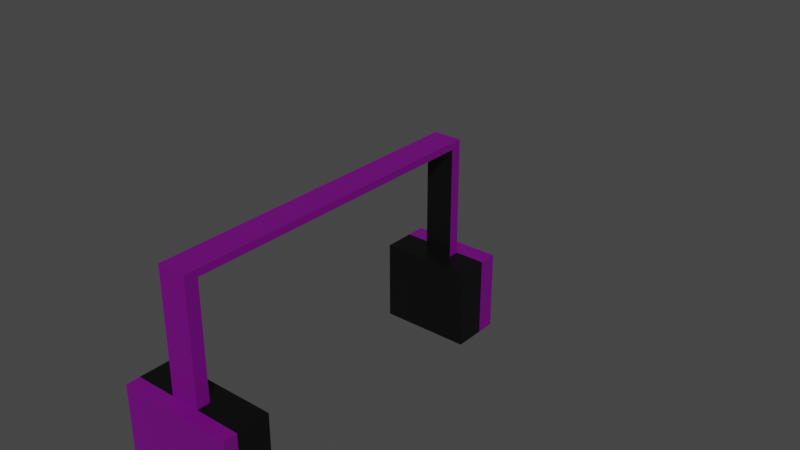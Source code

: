 # Source: earphoneshat.blend  (saved by Blender 2.91.10; exported with 4.5.12 LTS)
import bpy
from mathutils import Matrix  # noqa: F401  (used for matrix-valued properties, if any)

bpy.ops.wm.read_factory_settings(use_empty=True)
scene = bpy.context.scene
scene.name = 'Scene'

# ---- collections
col_collection = bpy.data.collections.new('Collection'); scene.collection.children.link(col_collection)

# ---- materials (node trees are filled in below, after node groups)
mat_material_001 = bpy.data.materials.new('Material.001')
mat_material_001.use_transparent_shadow = False
mat_material_002 = bpy.data.materials.new('Material.002')
mat_material_002.use_transparent_shadow = False

# ---- material node trees
mat_material_001.use_nodes = True; mat_material_001.node_tree.nodes.clear()
_N = mat_material_001.node_tree.nodes; _L = mat_material_001.node_tree.links
n0 = _N.new('ShaderNodeBsdfPrincipled'); n0.name = 'Principled BSDF'; n0.location = (10, 300)
n0.distribution = 'GGX'
n0.subsurface_method = 'BURLEY'
n0.inputs[0].default_value = (0.1723, 0.0, 0.2079, 1.0)
n0.inputs[3].default_value = 1.45
n0.inputs[27].default_value = (0.0, 0.0, 0.0, 1.0)
n0.inputs[28].default_value = 1.0
n1 = _N.new('ShaderNodeOutputMaterial'); n1.name = 'Material Output'; n1.location = (300, 300)
_L.new(n0.outputs[0], n1.inputs[0])
n1.is_active_output = True
mat_material_002.use_nodes = True; mat_material_002.node_tree.nodes.clear()
_N = mat_material_002.node_tree.nodes; _L = mat_material_002.node_tree.links
n0 = _N.new('ShaderNodeBsdfPrincipled'); n0.name = 'Principled BSDF'; n0.location = (10, 300)
n0.distribution = 'GGX'
n0.subsurface_method = 'BURLEY'
n0.inputs[0].default_value = (0.0, 0.0, 0.0, 1.0)
n0.inputs[3].default_value = 1.45
n0.inputs[27].default_value = (0.0, 0.0, 0.0, 1.0)
n0.inputs[28].default_value = 1.0
n1 = _N.new('ShaderNodeOutputMaterial'); n1.name = 'Material Output'; n1.location = (300, 300)
_L.new(n0.outputs[0], n1.inputs[0])
n1.is_active_output = True

# ---- world
world_world = bpy.data.worlds.new('World'); scene.world = world_world
world_world.use_nodes = True; world_world.node_tree.nodes.clear()
_N = world_world.node_tree.nodes; _L = world_world.node_tree.links
n0 = _N.new('ShaderNodeOutputWorld'); n0.name = 'World Output'; n0.location = (300, 300)
n1 = _N.new('ShaderNodeBackground'); n1.name = 'Background'; n1.location = (10, 300)
n1.inputs[0].default_value = (0.05088, 0.05088, 0.05088, 1.0)
_L.new(n1.outputs[0], n0.inputs[0])
n0.is_active_output = True
world_world.color = (0.05088, 0.05088, 0.05088)
world_world.use_sun_shadow = False
world_world.sun_shadow_jitter_overblur = 0.0

# ---- meshes
me_cube_001 = bpy.data.meshes.new('Cube.001')
me_cube_001.from_pydata([(-1.0, -1.0, -1.0), (-1.0, -1.0, 1.0), (-1.0, 1.0, -1.0), (-1.0, 1.0, 1.0), (1.0, -1.0, -1.0), (1.0, -1.0, 1.0), (1.0, 1.0, -1.0), (1.0, 1.0, 1.0), (-1.0, 1.073, 1.0), (-1.0, 1.073, -1.0), (1.0, 1.073, -1.0), (1.0, 1.073, 1.0), (-1.0, -1.084, -1.0), (-1.0, -1.084, 1.0), (1.0, -1.084, 1.0), (1.0, -1.084, -1.0), (-1.0, -1.0, -33.1), (1.0, -1.0, -33.1), (-1.0, -1.084, -33.1), (1.0, -1.084, -33.1), (1.0, 1.0, -33.02), (-1.0, 1.0, -33.02), (1.0, 1.073, -33.02), (-1.0, 1.073, -33.02), (-9.054e-07, 0.7022, 1.378), (-0.5193, 0.6974, 1.378), (-1.019, 0.6834, 1.378), (-1.479, 0.6605, 1.378), (-1.882, 0.6297, 1.378), (-2.213, 0.5922, 1.378), (-2.459, 0.5494, 1.378), (-2.611, 0.503, 1.378), (-2.662, 0.4547, 1.378), (-2.611, 0.4064, 1.378), (-2.459, 0.36, 1.378), (-2.213, 0.3172, 1.378), (-1.882, 0.2797, 1.378), (-1.479, 0.249, 1.378), (-1.019, 0.2261, 1.378), (-0.5193, 0.212, 1.378), (-3.802e-08, 0.2073, 1.378), (0.5193, 0.212, 1.378), (1.019, 0.2261, 1.378), (1.479, 0.249, 1.378), (1.882, 0.2797, 1.378), (2.213, 0.3172, 1.378), (2.459, 0.36, 1.378), (2.611, 0.4064, 1.378), (2.662, 0.4547, 1.378), (2.611, 0.503, 1.378), (2.459, 0.5494, 1.378), (2.213, 0.5922, 1.378), (1.882, 0.6297, 1.378), (1.479, 0.6605, 1.378), (1.019, 0.6834, 1.378), (0.5193, 0.6974, 1.378), (-9.054e-07, 0.4547, 23.03), (-9.054e-07, 2.385, 1.378), (-0.5193, 2.38, 1.378), (-1.019, 2.366, 1.378), (-1.479, 2.343, 1.378), (-1.882, 2.313, 1.378), (-2.213, 2.275, 1.378), (-2.459, 2.232, 1.378), (-2.611, 2.186, 1.378), (-2.662, 2.138, 1.378), (-2.611, 2.089, 1.378), (-2.459, 2.043, 1.378), (-2.213, 2.0, 1.378), (-1.882, 1.963, 1.378), (-1.479, 1.932, 1.378), (-1.019, 1.909, 1.378), (-0.5193, 1.895, 1.378), (-3.802e-08, 1.89, 1.378), (0.5193, 1.895, 1.378), (1.019, 1.909, 1.378), (1.479, 1.932, 1.378), (1.882, 1.963, 1.378), (2.213, 2.0, 1.378), (2.459, 2.043, 1.378), (2.611, 2.089, 1.378), (2.662, 2.138, 1.378), (2.611, 2.186, 1.378), (2.459, 2.232, 1.378), (2.213, 2.275, 1.378), (1.882, 2.313, 1.378), (1.479, 2.343, 1.378), (1.019, 2.366, 1.378), (0.5193, 2.38, 1.378), (-9.054e-07, 2.138, 23.03), (1.0, 1.0, -55.51), (-1.0, 1.0, -55.51), (1.0, 1.073, -55.51), (-1.0, 1.073, -55.51), (3.206, 1.0, -33.02), (3.206, 1.073, -33.02), (3.206, 1.073, -55.51), (3.206, 1.0, -55.51), (-3.116, 1.073, -33.02), (-3.116, 1.0, -33.02), (-3.116, 1.0, -55.51), (-3.116, 1.073, -55.51), (3.899, -1.0, -33.1), (3.899, -1.084, -33.1), (3.899, -1.0, -49.59), (3.899, -1.084, -49.59), (-4.15, -1.0, -33.1), (-4.15, -1.084, -33.1), (-4.15, -1.0, -49.59), (-4.15, -1.084, -49.59), (1.0, 1.194, -33.02), (-1.0, 1.194, -33.02), (-3.116, 1.194, -55.51), (-1.0, 1.194, -55.51), (-3.116, 1.194, -33.02), (3.206, 1.194, -33.02), (1.0, 1.194, -55.51), (3.206, 1.194, -55.51), (-1.0, -1.173, -33.1), (1.0, -1.173, -33.1), (-1.0, -1.173, -49.59), (1.0, -1.173, -49.59), (3.899, -1.173, -33.1), (3.899, -1.173, -49.59), (-4.15, -1.173, -49.59), (-4.15, -1.173, -33.1), (-1.0, -1.0, -58.14), (1.0, -1.0, -58.14), (-1.0, -1.084, -58.14), (1.0, -1.084, -58.14), (-4.15, -1.173, -58.14), (-4.15, -1.084, -58.14), (-1.0, -1.173, -58.14), (3.899, -1.0, -58.14), (3.899, -1.084, -58.14), (-4.15, -1.0, -58.14), (1.0, -1.173, -58.14), (3.899, -1.173, -58.14), (1.0, 0.9314, -33.02), (-1.0, 0.9314, -33.02), (-3.116, 0.9314, -55.51), (-1.0, 0.9314, -55.51), (-3.116, 0.9314, -33.02), (3.206, 0.9314, -33.02), (3.206, 0.9314, -55.51), (1.0, 0.9314, -55.51), (-1.0, -0.9145, -33.1), (1.0, -0.9145, -33.1), (1.0, -0.9145, -58.14), (3.899, -0.9145, -49.59), (3.899, -0.9145, -58.14), (-4.15, -0.9145, -58.14), (-4.15, -0.9145, -49.59), (-1.0, -0.9145, -58.14), (3.899, -0.9145, -33.1), (-4.15, -0.9145, -33.1), (-1.0, -0.8696, -33.1), (1.0, -0.8696, -33.1), (-1.0, -0.8696, -49.59), (1.0, -0.8696, -49.59), (1.0, -0.8696, -58.14), (3.899, -0.8696, -49.59), (3.899, -0.8696, -58.14), (-4.15, -0.8696, -58.14), (-4.15, -0.8696, -49.59), (-1.0, -0.8696, -58.14), (3.899, -0.8696, -33.1), (-4.15, -0.8696, -33.1), (1.0, 0.8744, -33.02), (-1.0, 0.8744, -33.02), (-3.116, 0.8744, -55.51), (-1.0, 0.8744, -55.51), (-3.116, 0.8744, -33.02), (3.206, 0.8744, -33.02), (3.206, 0.8744, -55.51), (1.0, 0.8744, -55.51)], [], [(0, 1, 3, 2), (3, 7, 11, 8), (6, 7, 5, 4), (1, 0, 12, 13), (2, 6, 4, 0), (7, 3, 1, 5), (9, 8, 11, 10), (2, 3, 8, 9), (7, 6, 10, 11), (2, 9, 23, 21), (15, 14, 13, 12), (0, 4, 17, 16), (5, 1, 13, 14), (4, 5, 14, 15), (18, 16, 106, 107), (4, 15, 19, 17), (12, 0, 16, 18), (15, 12, 18, 19), (21, 23, 98, 99), (10, 6, 20, 22), (6, 2, 21, 20), (9, 10, 22, 23), (98, 23, 111, 114), (93, 91, 100, 101), (21, 99, 142, 139), (99, 98, 101, 100), (97, 94, 143, 144), (22, 20, 94, 95), (95, 96, 117, 115), (95, 94, 97, 96), (101, 98, 114, 112), (90, 92, 96, 97), (99, 100, 140, 142), (90, 91, 93, 92), (104, 133, 150, 149), (133, 127, 148, 150), (104, 105, 134, 133), (18, 107, 125, 118), (102, 103, 105, 104), (127, 126, 153, 148), (17, 19, 103, 102), (126, 135, 151, 153), (107, 106, 108, 109), (108, 106, 155, 152), (16, 17, 147, 146), (124, 109, 131, 130), (111, 113, 112, 114), (116, 110, 115, 117), (111, 110, 116, 113), (23, 22, 110, 111), (92, 93, 113, 116), (96, 92, 116, 117), (93, 101, 112, 113), (22, 95, 115, 110), (119, 118, 120, 121), (119, 121, 123, 122), (120, 118, 125, 124), (107, 109, 124, 125), (103, 19, 119, 122), (120, 124, 130, 132), (105, 103, 122, 123), (19, 18, 118, 119), (126, 127, 129, 128), (129, 127, 133, 134), (128, 129, 136, 132), (126, 128, 131, 135), (131, 128, 132, 130), (129, 134, 137, 136), (109, 108, 135, 131), (121, 120, 132, 136), (105, 123, 137, 134), (123, 121, 136, 137), (140, 141, 171, 170), (142, 140, 170, 172), (145, 144, 174, 175), (20, 21, 139, 138), (91, 90, 145, 141), (100, 91, 141, 140), (90, 97, 144, 145), (94, 20, 138, 143), (155, 146, 156, 167), (150, 148, 160, 162), (154, 149, 161, 166), (152, 155, 167, 164), (151, 152, 164, 163), (148, 153, 165, 160), (135, 108, 152, 151), (106, 16, 146, 155), (102, 104, 149, 154), (17, 102, 154, 147), (158, 159, 160, 165), (156, 157, 159, 158), (159, 157, 166, 161), (159, 161, 162, 160), (156, 158, 164, 167), (164, 158, 165, 163), (153, 151, 163, 165), (149, 150, 162, 161), (147, 154, 166, 157), (146, 147, 157, 156), (171, 169, 172, 170), (168, 175, 174, 173), (168, 169, 171, 175), (144, 143, 173, 174), (143, 138, 168, 173), (139, 142, 172, 169), (138, 139, 169, 168), (141, 145, 175, 171)])
me_cube_001.polygons.foreach_set('material_index', [0, 0, 0, 0, 1, 0, 0, 0, 0, 0, 0, 1, 0, 0, 1, 0, 0, 0, 1, 0, 1, 0, 0, 1, 1, 1, 1, 1, 0, 1, 0, 1, 1, 1, 1, 1, 1, 0, 1, 1, 1, 1, 1, 1, 1, 0, 0, 0, 0, 0, 0, 0, 0, 0, 0, 0, 0, 0, 0, 0, 0, 0, 1, 1, 0, 1, 0, 0, 1, 0, 0, 0, 1, 1, 1, 1, 1, 1, 1, 1, 1, 1, 1, 1, 1, 1, 1, 1, 1, 1, 1, 1, 1, 1, 1, 1, 1, 1, 1, 1, 1, 1, 1, 1, 1, 1, 1, 1])
_uv = me_cube_001.uv_layers.new(name='UVMap')
_uv.uv.foreach_set('vector', [0.375, 0.0, 0.625, 0.0, 0.625, 0.25, 0.375, 0.25, 0.875, 0.5, 0.625, 0.5, 0.625, 0.5, 0.875, 0.5, 0.375, 0.5, 0.625, 0.5, 0.625, 0.75, 0.375, 0.75, 0.625, 0.0, 0.375, 0.0, 0.375, 0.0, 0.625, 0.0, 0.125, 0.5, 0.375, 0.5, 0.375, 0.75, 0.125, 0.75, 0.625, 0.5, 0.875, 0.5, 0.875, 0.75, 0.625, 0.75, 0.375, 0.25, 0.625, 0.25, 0.625, 0.5, 0.375, 0.5, 0.375, 0.25, 0.625, 0.25, 0.625, 0.25, 0.375, 0.25, 0.625, 0.5, 0.375, 0.5, 0.375, 0.5, 0.625, 0.5, 0.375, 0.25, 0.375, 0.25, 0.375, 0.25, 0.375, 0.25, 0.375, 0.75, 0.625, 0.75, 0.625, 1.0, 0.375, 1.0, 0.125, 0.75, 0.375, 0.75, 0.375, 0.75, 0.125, 0.75, 0.625, 0.75, 0.875, 0.75, 0.875, 0.75, 0.625, 0.75, 0.375, 0.75, 0.625, 0.75, 0.625, 0.75, 0.375, 0.75, 0.375, 0.0, 0.375, 0.0, 0.375, 0.0, 0.375, 0.0, 0.375, 0.75, 0.375, 0.75, 0.375, 0.75, 0.375, 0.75, 0.375, 0.0, 0.375, 0.0, 0.375, 0.0, 0.375, 0.0, 0.375, 0.75, 0.375, 1.0, 0.375, 1.0, 0.375, 0.75, 0.375, 0.25, 0.375, 0.25, 0.375, 0.25, 0.375, 0.25, 0.375, 0.5, 0.375, 0.5, 0.375, 0.5, 0.375, 0.5, 0.375, 0.5, 0.125, 0.5, 0.125, 0.5, 0.375, 0.5, 0.375, 0.25, 0.375, 0.5, 0.375, 0.5, 0.375, 0.25, 0.375, 0.25, 0.375, 0.25, 0.375, 0.25, 0.375, 0.25, 0.125, 0.5, 0.125, 0.5, 0.125, 0.5, 0.125, 0.5, 0.375, 0.25, 0.375, 0.25, 0.375, 0.25, 0.375, 0.25, 0.375, 0.25, 0.375, 0.25, 0.375, 0.25, 0.375, 0.25, 0.375, 0.5, 0.375, 0.5, 0.375, 0.5, 0.375, 0.5, 0.375, 0.5, 0.375, 0.5, 0.375, 0.5, 0.375, 0.5, 0.375, 0.5, 0.375, 0.5, 0.375, 0.5, 0.375, 0.5, 0.375, 0.5, 0.375, 0.5, 0.375, 0.5, 0.375, 0.5, 0.375, 0.25, 0.375, 0.25, 0.375, 0.25, 0.375, 0.25, 0.375, 0.5, 0.375, 0.5, 0.375, 0.5, 0.375, 0.5, 0.375, 0.25, 0.375, 0.25, 0.375, 0.25, 0.375, 0.25, 0.375, 0.5, 0.125, 0.5, 0.125, 0.5, 0.375, 0.5, 0.375, 0.75, 0.375, 0.75, 0.375, 0.75, 0.375, 0.75, 0.375, 0.75, 0.375, 0.75, 0.375, 0.75, 0.375, 0.75, 0.375, 0.75, 0.375, 0.75, 0.375, 0.75, 0.375, 0.75, 0.375, 0.0, 0.375, 0.0, 0.375, 0.0, 0.375, 0.0, 0.375, 0.75, 0.375, 0.75, 0.375, 0.75, 0.375, 0.75, 0.375, 0.75, 0.125, 0.75, 0.125, 0.75, 0.375, 0.75, 0.375, 0.75, 0.375, 0.75, 0.375, 0.75, 0.375, 0.75, 0.125, 0.75, 0.125, 0.75, 0.125, 0.75, 0.125, 0.75, 0.375, 0.0, 0.375, 0.0, 0.375, 0.0, 0.375, 0.0, 0.375, 0.0, 0.375, 0.0, 0.375, 0.0, 0.375, 0.0, 0.125, 0.75, 0.375, 0.75, 0.375, 0.75, 0.125, 0.75, 0.375, 0.0, 0.375, 0.0, 0.375, 0.0, 0.375, 0.0, 0.375, 0.25, 0.375, 0.25, 0.375, 0.25, 0.375, 0.25, 0.375, 0.5, 0.375, 0.5, 0.375, 0.5, 0.375, 0.5, 0.375, 0.25, 0.375, 0.5, 0.375, 0.5, 0.375, 0.25, 0.375, 0.25, 0.375, 0.5, 0.375, 0.5, 0.375, 0.25, 0.375, 0.5, 0.125, 0.5, 0.125, 0.5, 0.375, 0.5, 0.375, 0.5, 0.375, 0.5, 0.375, 0.5, 0.375, 0.5, 0.125, 0.5, 0.125, 0.5, 0.125, 0.5, 0.125, 0.5, 0.375, 0.5, 0.375, 0.5, 0.375, 0.5, 0.375, 0.5, 0.375, 0.75, 0.375, 1.0, 0.375, 1.0, 0.375, 0.75, 0.375, 0.75, 0.375, 0.75, 0.375, 0.75, 0.375, 0.75, 0.375, 1.0, 0.375, 1.0, 0.375, 1.0, 0.375, 1.0, 0.375, 0.0, 0.375, 0.0, 0.375, 0.0, 0.375, 0.0, 0.375, 0.75, 0.375, 0.75, 0.375, 0.75, 0.375, 0.75, 0.375, 1.0, 0.375, 1.0, 0.375, 1.0, 0.375, 1.0, 0.375, 0.75, 0.375, 0.75, 0.375, 0.75, 0.375, 0.75, 0.375, 0.75, 0.375, 1.0, 0.375, 1.0, 0.375, 0.75, 0.125, 0.75, 0.375, 0.75, 0.375, 0.75, 0.125, 0.75, 0.375, 0.75, 0.375, 0.75, 0.375, 0.75, 0.375, 0.75, 0.125, 0.75, 0.375, 0.75, 0.375, 0.75, 0.125, 0.75, 0.125, 0.75, 0.125, 0.75, 0.125, 0.75, 0.125, 0.75, 0.125, 0.75, 0.125, 0.75, 0.125, 0.75, 0.125, 0.75, 0.375, 0.75, 0.375, 0.75, 0.375, 0.75, 0.375, 0.75, 0.375, 0.0, 0.375, 0.0, 0.375, 0.0, 0.375, 0.0, 0.375, 0.75, 0.375, 1.0, 0.375, 1.0, 0.375, 0.75, 0.375, 0.75, 0.375, 0.75, 0.375, 0.75, 0.375, 0.75, 0.375, 0.75, 0.375, 0.75, 0.375, 0.75, 0.375, 0.75, 0.125, 0.5, 0.125, 0.5, 0.125, 0.5, 0.125, 0.5, 0.375, 0.25, 0.375, 0.25, 0.375, 0.25, 0.375, 0.25, 0.375, 0.5, 0.375, 0.5, 0.375, 0.5, 0.375, 0.5, 0.375, 0.5, 0.125, 0.5, 0.125, 0.5, 0.375, 0.5, 0.125, 0.5, 0.375, 0.5, 0.375, 0.5, 0.125, 0.5, 0.125, 0.5, 0.125, 0.5, 0.125, 0.5, 0.125, 0.5, 0.375, 0.5, 0.375, 0.5, 0.375, 0.5, 0.375, 0.5, 0.375, 0.5, 0.375, 0.5, 0.375, 0.5, 0.375, 0.5, 0.375, 0.0, 0.375, 0.0, 0.375, 0.0, 0.375, 0.0, 0.375, 0.75, 0.375, 0.75, 0.375, 0.75, 0.375, 0.75, 0.375, 0.75, 0.375, 0.75, 0.375, 0.75, 0.375, 0.75, 0.375, 0.0, 0.375, 0.0, 0.375, 0.0, 0.375, 0.0, 0.375, 0.0, 0.375, 0.0, 0.375, 0.0, 0.375, 0.0, 0.375, 0.75, 0.125, 0.75, 0.125, 0.75, 0.375, 0.75, 0.375, 0.0, 0.375, 0.0, 0.375, 0.0, 0.375, 0.0, 0.375, 0.0, 0.375, 0.0, 0.375, 0.0, 0.375, 0.0, 0.375, 0.75, 0.375, 0.75, 0.375, 0.75, 0.375, 0.75, 0.375, 0.75, 0.375, 0.75, 0.375, 0.75, 0.375, 0.75, 0.125, 0.75, 0.375, 0.75, 0.375, 0.75, 0.125, 0.75, 0.125, 0.75, 0.375, 0.75, 0.375, 0.75, 0.125, 0.75, 0.375, 0.75, 0.375, 0.75, 0.375, 0.75, 0.375, 0.75, 0.375, 0.75, 0.375, 0.75, 0.375, 0.75, 0.375, 0.75, 0.125, 0.75, 0.125, 0.75, 0.125, 0.75, 0.125, 0.75, 0.125, 0.75, 0.125, 0.75, 0.125, 0.75, 0.125, 0.75, 0.125, 0.75, 0.125, 0.75, 0.125, 0.75, 0.125, 0.75, 0.375, 0.75, 0.375, 0.75, 0.375, 0.75, 0.375, 0.75, 0.375, 0.75, 0.375, 0.75, 0.375, 0.75, 0.375, 0.75, 0.125, 0.75, 0.375, 0.75, 0.375, 0.75, 0.125, 0.75, 0.125, 0.5, 0.125, 0.5, 0.125, 0.5, 0.125, 0.5, 0.375, 0.5, 0.375, 0.5, 0.375, 0.5, 0.375, 0.5, 0.375, 0.5, 0.125, 0.5, 0.125, 0.5, 0.375, 0.5, 0.375, 0.5, 0.375, 0.5, 0.375, 0.5, 0.375, 0.5, 0.375, 0.5, 0.375, 0.5, 0.375, 0.5, 0.375, 0.5, 0.375, 0.25, 0.375, 0.25, 0.375, 0.25, 0.375, 0.25, 0.375, 0.5, 0.125, 0.5, 0.125, 0.5, 0.375, 0.5, 0.125, 0.5, 0.375, 0.5, 0.375, 0.5, 0.125, 0.5])
me_cube_001.materials.append(mat_material_001)
me_cube_001.materials.append(mat_material_002)
me_cube_001.use_remesh_fix_poles = True
me_cube_001.use_remesh_preserve_attributes = False
me_cube_001.use_mirror_vertex_groups = False
me_cube_001.update()

# ---- objects
ob_cube = bpy.data.objects.new('Cube', me_cube_001)

# ---- transforms, parenting, visibility, modifiers, constraints
ob_cube.location = (0.0, 0.0, 0.0)
ob_cube.scale = (-0.09296, 1.0, 0.02286)
ob_cube.lineart.crease_threshold = 0.0

# ---- collection membership
col_collection.objects.link(ob_cube)

# ---- scene / render settings (as saved in the file)
scene.frame_start = 1; scene.frame_end = 250; scene.frame_set(1)
scene.render.engine = 'BLENDER_EEVEE_NEXT'
scene.cycles.use_denoising = False
scene.cycles.samples = 128
scene.cycles.sampling_pattern = 'TABULATED_SOBOL'
scene.cycles.use_adaptive_sampling = False
scene.cycles.use_light_tree = False
scene.view_settings.view_transform = 'Filmic'
bpy.context.view_layer.update()

# ---- added for rendering (the .blend has no active camera and no usable light): camera, sun
cam_auto = bpy.data.cameras.new('AutoCamera')
cam_auto.lens = 50.0
cam_auto.sensor_width = 36.0
cam_auto.clip_end = 1000.0
ob_auto_camera = bpy.data.objects.new('AutoCamera', cam_auto)
scene.collection.objects.link(ob_auto_camera)
ob_auto_camera.location = (3.78823, -3.9256, 2.61993)
ob_auto_camera.rotation_euler = (1.09748, -7.21219e-08, 0.694738)
scene.camera = ob_auto_camera
light_auto_sun = bpy.data.lights.new('AutoSun', 'SUN')
light_auto_sun.energy = 3.0
light_auto_sun.angle = 0.0523599
ob_auto_sun = bpy.data.objects.new('AutoSun', light_auto_sun)
scene.collection.objects.link(ob_auto_sun)
ob_auto_sun.rotation_euler = (0.872665, 0.174533, 0.523599)
bpy.context.view_layer.update()
